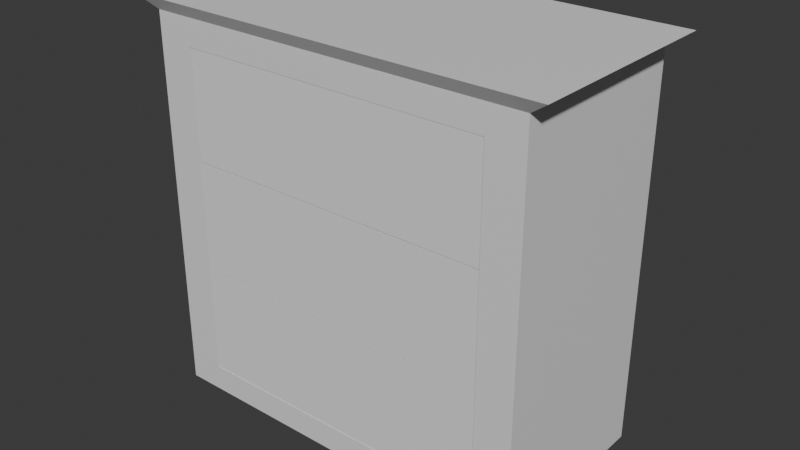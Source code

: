 # Source: Drawer.blend  (saved by Blender 4.4.30; exported with 4.5.12 LTS)
import bpy
from mathutils import Matrix  # noqa: F401  (used for matrix-valued properties, if any)

bpy.ops.wm.read_factory_settings(use_empty=True)
scene = bpy.context.scene
scene.name = 'Scene'

# ---- collections
col_collection = bpy.data.collections.new('Collection'); scene.collection.children.link(col_collection)

# ---- materials (node trees are filled in below, after node groups)
mat_material = bpy.data.materials.new('Material')
mat_material.alpha_threshold = 0.0
mat_material.roughness = 0.5
mat_material.line_color = (0.0, 0.0, 0.0, 1.0)

# ---- material node trees
mat_material.use_nodes = True; mat_material.node_tree.nodes.clear()
_N = mat_material.node_tree.nodes; _L = mat_material.node_tree.links
n0 = _N.new('ShaderNodeOutputMaterial'); n0.name = 'Material Output'; n0.location = (300, 300)
n1 = _N.new('ShaderNodeBsdfPrincipled'); n1.name = 'Principled BSDF'; n1.location = (10, 300)
n1.inputs[3].default_value = 1.45
_L.new(n1.outputs[0], n0.inputs[0])
n0.is_active_output = True

# ---- world
world_world = bpy.data.worlds.new('World'); scene.world = world_world
world_world.use_nodes = True; world_world.node_tree.nodes.clear()
_N = world_world.node_tree.nodes; _L = world_world.node_tree.links
n0 = _N.new('ShaderNodeOutputWorld'); n0.name = 'World Output'; n0.location = (300, 300)
n1 = _N.new('ShaderNodeBackground'); n1.name = 'Background'; n1.location = (10, 300)
n1.inputs[0].default_value = (0.05088, 0.05088, 0.05088, 1.0)
_L.new(n1.outputs[0], n0.inputs[0])
n0.is_active_output = True
world_world.color = (0.05088, 0.05088, 0.05088)
world_world.sun_shadow_jitter_overblur = 0.0

# ---- meshes
me_cube = bpy.data.meshes.new('Cube')
me_cube.from_pydata([(1.0, 1.0, 1.0), (1.0, 1.0, -1.0), (1.0, -1.0, 1.0), (1.0, -1.0, -1.0), (-1.0, 1.0, 1.0), (-1.0, 1.0, -1.0), (-1.0, -1.0, 1.0), (-1.0, -1.0, -1.0), (1.103, -1.103, 1.072), (-1.103, -1.103, 1.072), (1.103, 1.103, 1.072), (-1.103, 1.103, 1.072), (0.8098, -1.0, 0.8605), (0.8098, -1.0, -0.8605), (-0.8098, -1.0, 0.8605), (-0.8098, -1.0, -0.8605), (0.8098, 0.7065, 0.8605), (0.8098, 0.7065, -0.8605), (-0.8098, 0.7065, 0.8605), (-0.8098, 0.7065, -0.8605)], [], [(4, 6, 9, 11), (7, 6, 4, 5), (5, 1, 3, 7), (1, 0, 2, 3), (5, 4, 0, 1), (10, 11, 9, 8), (2, 0, 10, 8), (0, 4, 11, 10), (6, 2, 8, 9), (3, 2, 12, 13), (6, 7, 15, 14), (7, 3, 13, 15), (2, 6, 14, 12), (12, 14, 18, 16), (14, 15, 19, 18), (15, 13, 17, 19), (13, 12, 16, 17), (19, 17, 16, 18)])
_uv = me_cube.uv_layers.new(name='UVMap')
_uv.uv.foreach_set('vector', [0.625, 0.25, 0.625, 0.0, 0.625, 0.0, 0.625, 0.25, 0.375, 0.0, 0.625, 0.0, 0.625, 0.25, 0.375, 0.25, 0.125, 0.5, 0.375, 0.5, 0.375, 0.75, 0.125, 0.75, 0.375, 0.5, 0.625, 0.5, 0.625, 0.75, 0.375, 0.75, 0.375, 0.25, 0.625, 0.25, 0.625, 0.5, 0.375, 0.5, 0.625, 0.5, 0.875, 0.5, 0.875, 0.75, 0.625, 0.75, 0.625, 0.75, 0.625, 0.5, 0.625, 0.5, 0.625, 0.75, 0.625, 0.5, 0.625, 0.25, 0.625, 0.25, 0.625, 0.5, 0.625, 1.0, 0.625, 0.75, 0.625, 0.75, 0.625, 1.0, 0.375, 0.75, 0.625, 0.75, 0.625, 0.75, 0.375, 0.75, 0.625, 0.0, 0.375, 0.0, 0.375, 0.0, 0.625, 0.0, 0.125, 0.75, 0.375, 0.75, 0.375, 0.75, 0.125, 0.75, 0.625, 0.75, 0.625, 1.0, 0.625, 1.0, 0.625, 0.75, 0.625, 0.75, 0.625, 1.0, 0.625, 1.0, 0.625, 0.75, 0.625, 0.0, 0.375, 0.0, 0.375, 0.0, 0.625, 0.0, 0.125, 0.75, 0.375, 0.75, 0.375, 0.75, 0.125, 0.75, 0.375, 0.75, 0.625, 0.75, 0.625, 0.75, 0.375, 0.75, 0.125, 0.75, 0.375, 0.75, 0.625, 0.75, 0.625, 1.0])
me_cube.materials.append(mat_material)
me_cube.use_mirror_vertex_groups = False
me_cube.update()
me_cube_001 = bpy.data.meshes.new('Cube.001')
me_cube_001.from_pydata([(1.0, 1.103, -0.7758), (-1.0, -1.103, 1.0), (0.8456, 1.103, -0.7758), (-1.0, 1.103, 1.0), (-1.0, 1.103, -0.7758), (1.0, -1.103, 1.0), (-1.0, -1.103, -0.7758), (1.0, 1.103, 1.0), (-0.8456, 1.103, 1.0), (0.8456, 1.103, 1.0), (0.8456, -1.103, 1.0), (-0.8456, -1.103, 1.0), (-0.8456, -0.9111, 1.0), (0.8456, -0.9111, 1.0), (0.8456, 0.9662, 1.0), (-0.8456, 0.9662, 1.0), (1.0, -1.103, -0.7758), (-0.8456, -1.103, -0.7758), (-0.8456, 1.103, -0.7758), (0.8456, -1.103, -0.7758), (-0.8456, 0.9662, -0.7758), (0.8456, -0.9111, -0.7758), (-0.8456, -0.9111, -0.7758), (0.8456, 0.9662, -0.7758), (0.8456, -1.103, -0.8943), (-0.8456, -1.103, -0.8943), (1.0, -1.103, -0.8943), (-1.0, 1.103, -0.8943), (-0.8456, 1.103, -0.8943), (-1.0, -1.103, -0.8943), (1.0, 1.103, -0.8943), (0.8456, 1.103, -0.8943), (-0.8456, 0.9662, -0.8943), (0.8456, -0.9111, -0.8943), (-0.8456, -0.9111, -0.8943), (0.8456, 0.9662, -0.8943)], [], [(10, 19, 16, 5), (21, 22, 34, 33), (6, 29, 25, 17), (20, 23, 35, 32), (1, 6, 17, 11), (3, 1, 11, 12, 15, 8), (9, 14, 13, 10, 5, 7), (11, 10, 13, 12), (9, 8, 15, 14), (16, 26, 30, 0), (5, 16, 0, 7), (11, 17, 19, 10), (12, 22, 20, 15), (7, 0, 2, 9), (8, 18, 4, 3), (3, 4, 6, 1), (14, 23, 21, 13), (15, 20, 23, 14), (9, 2, 18, 8), (13, 21, 22, 12), (20, 23, 21, 22), (25, 34, 33, 24), (31, 30, 26, 24, 33, 35), (31, 35, 32, 28), (27, 28, 32, 34, 25, 29), (19, 24, 26, 16), (0, 30, 31, 2), (4, 27, 29, 6), (22, 20, 32, 34), (18, 28, 27, 4), (2, 31, 28, 18), (23, 21, 33, 35), (17, 25, 24, 19), (32, 35, 33, 34)])
_uv = me_cube_001.uv_layers.new(name='UVMap')
_uv.uv.foreach_set('vector', [0.625, 0.8333, 0.625, 0.8333, 0.625, 0.75, 0.625, 0.75, 0.625, 0.625, 0.625, 0.625, 0.625, 0.625, 0.625, 0.625, 0.625, 1.0, 0.625, 1.0, 0.625, 0.9167, 0.625, 0.9167, 0.625, 0.4792, 0.625, 0.5208, 0.625, 0.5208, 0.625, 0.4792, 0.625, 1.0, 0.625, 1.0, 0.625, 0.9167, 0.625, 0.9167, 0.625, 0.25, 0.625, 1.0, 0.625, 0.9167, 0.625, 0.625, 0.625, 0.4792, 0.625, 0.3333, 0.625, 0.4167, 0.625, 0.5208, 0.625, 0.625, 0.625, 0.8333, 0.625, 0.75, 0.625, 0.5, 0.625, 0.9167, 0.625, 0.8333, 0.625, 0.625, 0.625, 0.625, 0.625, 0.4167, 0.625, 0.3333, 0.625, 0.4792, 0.625, 0.5208, 0.625, 0.75, 0.625, 0.75, 0.625, 0.5, 0.625, 0.5, 0.625, 0.75, 0.625, 0.75, 0.625, 0.5, 0.625, 0.5, 0.625, 0.9167, 0.625, 0.9167, 0.625, 0.8333, 0.625, 0.8333, 0.625, 0.625, 0.625, 0.625, 0.625, 0.4792, 0.625, 0.4792, 0.625, 0.5, 0.625, 0.5, 0.625, 0.4167, 0.625, 0.4167, 0.625, 0.3333, 0.625, 0.3333, 0.625, 0.25, 0.625, 0.25, 0.625, 0.25, 0.625, 0.25, 0.625, 1.0, 0.625, 1.0, 0.625, 0.5208, 0.625, 0.5208, 0.625, 0.625, 0.625, 0.625, 0.625, 0.4792, 0.625, 0.4792, 0.625, 0.5208, 0.625, 0.5208, 0.625, 0.4167, 0.625, 0.4167, 0.625, 0.3333, 0.625, 0.3333, 0.625, 0.625, 0.625, 0.625, 0.625, 0.625, 0.625, 0.625, 0.0, 0.0, 0.0, 0.0, 0.0, 0.0, 0.0, 0.0, 0.625, 0.9167, 0.625, 0.625, 0.625, 0.625, 0.625, 0.8333, 0.625, 0.4167, 0.625, 0.5, 0.625, 0.75, 0.625, 0.8333, 0.625, 0.625, 0.625, 0.5208, 0.625, 0.4167, 0.625, 0.5208, 0.625, 0.4792, 0.625, 0.3333, 0.625, 0.25, 0.625, 0.3333, 0.625, 0.4792, 0.625, 0.625, 0.625, 0.9167, 0.625, 1.0, 0.625, 0.8333, 0.625, 0.8333, 0.625, 0.75, 0.625, 0.75, 0.625, 0.5, 0.625, 0.5, 0.625, 0.4167, 0.625, 0.4167, 0.625, 0.25, 0.625, 0.25, 0.625, 1.0, 0.625, 1.0, 0.625, 0.625, 0.625, 0.4792, 0.625, 0.4792, 0.625, 0.625, 0.625, 0.3333, 0.625, 0.3333, 0.625, 0.25, 0.625, 0.25, 0.625, 0.4167, 0.625, 0.4167, 0.625, 0.3333, 0.625, 0.3333, 0.625, 0.5208, 0.625, 0.625, 0.625, 0.625, 0.625, 0.5208, 0.625, 0.9167, 0.625, 0.9167, 0.625, 0.8333, 0.625, 0.8333, 0.0, 0.0, 0.0, 0.0, 0.0, 0.0, 0.0, 0.0])
me_cube_001.update()
me_cube_004 = bpy.data.meshes.new('Cube.004')
me_cube_004.from_pydata([(1.0, 1.103, -0.7758), (-1.0, -1.103, 1.0), (0.8456, 1.103, -0.7758), (-1.0, 1.103, 1.0), (-1.0, 1.103, -0.7758), (1.0, -1.103, 1.0), (-1.0, -1.103, -0.7758), (1.0, 1.103, 1.0), (-0.8456, 1.103, 1.0), (0.8456, 1.103, 1.0), (0.8456, -1.103, 1.0), (-0.8456, -1.103, 1.0), (-0.8456, -0.9111, 1.0), (0.8456, -0.9111, 1.0), (0.8456, 0.9662, 1.0), (-0.8456, 0.9662, 1.0), (1.0, -1.103, -0.7758), (-0.8456, -1.103, -0.7758), (-0.8456, 1.103, -0.7758), (0.8456, -1.103, -0.7758), (-0.8456, 0.9662, -0.7758), (0.8456, -0.9111, -0.7758), (-0.8456, -0.9111, -0.7758), (0.8456, 0.9662, -0.7758), (0.8456, -1.103, -0.8943), (-0.8456, -1.103, -0.8943), (1.0, -1.103, -0.8943), (-1.0, 1.103, -0.8943), (-0.8456, 1.103, -0.8943), (-1.0, -1.103, -0.8943), (1.0, 1.103, -0.8943), (0.8456, 1.103, -0.8943), (-0.8456, 0.9662, -0.8943), (0.8456, -0.9111, -0.8943), (-0.8456, -0.9111, -0.8943), (0.8456, 0.9662, -0.8943)], [], [(10, 19, 16, 5), (21, 22, 34, 33), (6, 29, 25, 17), (20, 23, 35, 32), (1, 6, 17, 11), (3, 1, 11, 12, 15, 8), (9, 14, 13, 10, 5, 7), (11, 10, 13, 12), (9, 8, 15, 14), (16, 26, 30, 0), (5, 16, 0, 7), (11, 17, 19, 10), (12, 22, 20, 15), (7, 0, 2, 9), (8, 18, 4, 3), (3, 4, 6, 1), (14, 23, 21, 13), (15, 20, 23, 14), (9, 2, 18, 8), (13, 21, 22, 12), (20, 23, 21, 22), (25, 34, 33, 24), (31, 30, 26, 24, 33, 35), (31, 35, 32, 28), (27, 28, 32, 34, 25, 29), (19, 24, 26, 16), (0, 30, 31, 2), (4, 27, 29, 6), (22, 20, 32, 34), (18, 28, 27, 4), (2, 31, 28, 18), (23, 21, 33, 35), (17, 25, 24, 19), (32, 35, 33, 34)])
_uv = me_cube_004.uv_layers.new(name='UVMap')
_uv.uv.foreach_set('vector', [0.625, 0.8333, 0.625, 0.8333, 0.625, 0.75, 0.625, 0.75, 0.625, 0.625, 0.625, 0.625, 0.625, 0.625, 0.625, 0.625, 0.625, 1.0, 0.625, 1.0, 0.625, 0.9167, 0.625, 0.9167, 0.625, 0.4792, 0.625, 0.5208, 0.625, 0.5208, 0.625, 0.4792, 0.625, 1.0, 0.625, 1.0, 0.625, 0.9167, 0.625, 0.9167, 0.625, 0.25, 0.625, 1.0, 0.625, 0.9167, 0.625, 0.625, 0.625, 0.4792, 0.625, 0.3333, 0.625, 0.4167, 0.625, 0.5208, 0.625, 0.625, 0.625, 0.8333, 0.625, 0.75, 0.625, 0.5, 0.625, 0.9167, 0.625, 0.8333, 0.625, 0.625, 0.625, 0.625, 0.625, 0.4167, 0.625, 0.3333, 0.625, 0.4792, 0.625, 0.5208, 0.625, 0.75, 0.625, 0.75, 0.625, 0.5, 0.625, 0.5, 0.625, 0.75, 0.625, 0.75, 0.625, 0.5, 0.625, 0.5, 0.625, 0.9167, 0.625, 0.9167, 0.625, 0.8333, 0.625, 0.8333, 0.625, 0.625, 0.625, 0.625, 0.625, 0.4792, 0.625, 0.4792, 0.625, 0.5, 0.625, 0.5, 0.625, 0.4167, 0.625, 0.4167, 0.625, 0.3333, 0.625, 0.3333, 0.625, 0.25, 0.625, 0.25, 0.625, 0.25, 0.625, 0.25, 0.625, 1.0, 0.625, 1.0, 0.625, 0.5208, 0.625, 0.5208, 0.625, 0.625, 0.625, 0.625, 0.625, 0.4792, 0.625, 0.4792, 0.625, 0.5208, 0.625, 0.5208, 0.625, 0.4167, 0.625, 0.4167, 0.625, 0.3333, 0.625, 0.3333, 0.625, 0.625, 0.625, 0.625, 0.625, 0.625, 0.625, 0.625, 0.0, 0.0, 0.0, 0.0, 0.0, 0.0, 0.0, 0.0, 0.625, 0.9167, 0.625, 0.625, 0.625, 0.625, 0.625, 0.8333, 0.625, 0.4167, 0.625, 0.5, 0.625, 0.75, 0.625, 0.8333, 0.625, 0.625, 0.625, 0.5208, 0.625, 0.4167, 0.625, 0.5208, 0.625, 0.4792, 0.625, 0.3333, 0.625, 0.25, 0.625, 0.3333, 0.625, 0.4792, 0.625, 0.625, 0.625, 0.9167, 0.625, 1.0, 0.625, 0.8333, 0.625, 0.8333, 0.625, 0.75, 0.625, 0.75, 0.625, 0.5, 0.625, 0.5, 0.625, 0.4167, 0.625, 0.4167, 0.625, 0.25, 0.625, 0.25, 0.625, 1.0, 0.625, 1.0, 0.625, 0.625, 0.625, 0.4792, 0.625, 0.4792, 0.625, 0.625, 0.625, 0.3333, 0.625, 0.3333, 0.625, 0.25, 0.625, 0.25, 0.625, 0.4167, 0.625, 0.4167, 0.625, 0.3333, 0.625, 0.3333, 0.625, 0.5208, 0.625, 0.625, 0.625, 0.625, 0.625, 0.5208, 0.625, 0.9167, 0.625, 0.9167, 0.625, 0.8333, 0.625, 0.8333, 0.0, 0.0, 0.0, 0.0, 0.0, 0.0, 0.0, 0.0])
me_cube_004.update()
me_cube_005 = bpy.data.meshes.new('Cube.005')
me_cube_005.from_pydata([(1.0, 1.103, -0.7758), (-1.0, -1.103, 1.0), (0.8456, 1.103, -0.7758), (-1.0, 1.103, 1.0), (-1.0, 1.103, -0.7758), (1.0, -1.103, 1.0), (-1.0, -1.103, -0.7758), (1.0, 1.103, 1.0), (-0.8456, 1.103, 1.0), (0.8456, 1.103, 1.0), (0.8456, -1.103, 1.0), (-0.8456, -1.103, 1.0), (-0.8456, -0.9111, 1.0), (0.8456, -0.9111, 1.0), (0.8456, 0.9662, 1.0), (-0.8456, 0.9662, 1.0), (1.0, -1.103, -0.7758), (-0.8456, -1.103, -0.7758), (-0.8456, 1.103, -0.7758), (0.8456, -1.103, -0.7758), (-0.8456, 0.9662, -0.7758), (0.8456, -0.9111, -0.7758), (-0.8456, -0.9111, -0.7758), (0.8456, 0.9662, -0.7758), (0.8456, -1.103, -0.8943), (-0.8456, -1.103, -0.8943), (1.0, -1.103, -0.8943), (-1.0, 1.103, -0.8943), (-0.8456, 1.103, -0.8943), (-1.0, -1.103, -0.8943), (1.0, 1.103, -0.8943), (0.8456, 1.103, -0.8943), (-0.8456, 0.9662, -0.8943), (0.8456, -0.9111, -0.8943), (-0.8456, -0.9111, -0.8943), (0.8456, 0.9662, -0.8943)], [], [(10, 19, 16, 5), (21, 22, 34, 33), (6, 29, 25, 17), (20, 23, 35, 32), (1, 6, 17, 11), (3, 1, 11, 12, 15, 8), (9, 14, 13, 10, 5, 7), (11, 10, 13, 12), (9, 8, 15, 14), (16, 26, 30, 0), (5, 16, 0, 7), (11, 17, 19, 10), (12, 22, 20, 15), (7, 0, 2, 9), (8, 18, 4, 3), (3, 4, 6, 1), (14, 23, 21, 13), (15, 20, 23, 14), (9, 2, 18, 8), (13, 21, 22, 12), (20, 23, 21, 22), (25, 34, 33, 24), (31, 30, 26, 24, 33, 35), (31, 35, 32, 28), (27, 28, 32, 34, 25, 29), (19, 24, 26, 16), (0, 30, 31, 2), (4, 27, 29, 6), (22, 20, 32, 34), (18, 28, 27, 4), (2, 31, 28, 18), (23, 21, 33, 35), (17, 25, 24, 19), (32, 35, 33, 34)])
_uv = me_cube_005.uv_layers.new(name='UVMap')
_uv.uv.foreach_set('vector', [0.625, 0.8333, 0.625, 0.8333, 0.625, 0.75, 0.625, 0.75, 0.625, 0.625, 0.625, 0.625, 0.625, 0.625, 0.625, 0.625, 0.625, 1.0, 0.625, 1.0, 0.625, 0.9167, 0.625, 0.9167, 0.625, 0.4792, 0.625, 0.5208, 0.625, 0.5208, 0.625, 0.4792, 0.625, 1.0, 0.625, 1.0, 0.625, 0.9167, 0.625, 0.9167, 0.625, 0.25, 0.625, 1.0, 0.625, 0.9167, 0.625, 0.625, 0.625, 0.4792, 0.625, 0.3333, 0.625, 0.4167, 0.625, 0.5208, 0.625, 0.625, 0.625, 0.8333, 0.625, 0.75, 0.625, 0.5, 0.625, 0.9167, 0.625, 0.8333, 0.625, 0.625, 0.625, 0.625, 0.625, 0.4167, 0.625, 0.3333, 0.625, 0.4792, 0.625, 0.5208, 0.625, 0.75, 0.625, 0.75, 0.625, 0.5, 0.625, 0.5, 0.625, 0.75, 0.625, 0.75, 0.625, 0.5, 0.625, 0.5, 0.625, 0.9167, 0.625, 0.9167, 0.625, 0.8333, 0.625, 0.8333, 0.625, 0.625, 0.625, 0.625, 0.625, 0.4792, 0.625, 0.4792, 0.625, 0.5, 0.625, 0.5, 0.625, 0.4167, 0.625, 0.4167, 0.625, 0.3333, 0.625, 0.3333, 0.625, 0.25, 0.625, 0.25, 0.625, 0.25, 0.625, 0.25, 0.625, 1.0, 0.625, 1.0, 0.625, 0.5208, 0.625, 0.5208, 0.625, 0.625, 0.625, 0.625, 0.625, 0.4792, 0.625, 0.4792, 0.625, 0.5208, 0.625, 0.5208, 0.625, 0.4167, 0.625, 0.4167, 0.625, 0.3333, 0.625, 0.3333, 0.625, 0.625, 0.625, 0.625, 0.625, 0.625, 0.625, 0.625, 0.0, 0.0, 0.0, 0.0, 0.0, 0.0, 0.0, 0.0, 0.625, 0.9167, 0.625, 0.625, 0.625, 0.625, 0.625, 0.8333, 0.625, 0.4167, 0.625, 0.5, 0.625, 0.75, 0.625, 0.8333, 0.625, 0.625, 0.625, 0.5208, 0.625, 0.4167, 0.625, 0.5208, 0.625, 0.4792, 0.625, 0.3333, 0.625, 0.25, 0.625, 0.3333, 0.625, 0.4792, 0.625, 0.625, 0.625, 0.9167, 0.625, 1.0, 0.625, 0.8333, 0.625, 0.8333, 0.625, 0.75, 0.625, 0.75, 0.625, 0.5, 0.625, 0.5, 0.625, 0.4167, 0.625, 0.4167, 0.625, 0.25, 0.625, 0.25, 0.625, 1.0, 0.625, 1.0, 0.625, 0.625, 0.625, 0.4792, 0.625, 0.4792, 0.625, 0.625, 0.625, 0.3333, 0.625, 0.3333, 0.625, 0.25, 0.625, 0.25, 0.625, 0.4167, 0.625, 0.4167, 0.625, 0.3333, 0.625, 0.3333, 0.625, 0.5208, 0.625, 0.625, 0.625, 0.625, 0.625, 0.5208, 0.625, 0.9167, 0.625, 0.9167, 0.625, 0.8333, 0.625, 0.8333, 0.0, 0.0, 0.0, 0.0, 0.0, 0.0, 0.0, 0.0])
me_cube_005.update()
arm_armature = bpy.data.armatures.new('Armature')  # bones are not reproduced

# ---- objects
ob_drawer = bpy.data.objects.new('Drawer', me_cube)
ob_top = bpy.data.objects.new('Top', me_cube_001)
ob_middle = bpy.data.objects.new('Middle', me_cube_004)
ob_bottom = bpy.data.objects.new('Bottom', me_cube_005)
ob_drawer_rig = bpy.data.objects.new('Drawer Rig', arm_armature)

# ---- transforms, parenting, visibility, modifiers, constraints
ob_drawer.parent = ob_drawer_rig
ob_drawer.matrix_parent_inverse = Matrix(((1.0, -0.0, 0.0, -0.0), (-0.0, 1.0, -0.0, 0.0), (0.0, -0.0, 1.0, 1.945), (-0.0, 0.0, -0.0, 1.0)))
ob_drawer.location = (0.0, 0.0, 0.0)
ob_drawer.scale = (2.026, 1.0, 2.014)
ob_drawer.lock_rotations_4d = False
ob_drawer.empty_display_type = 'ARROWS'
ob_drawer.lineart.crease_threshold = 0.0
_vg = ob_drawer.vertex_groups.new(name='Drawer')
_vg.add([0, 1, 2, 3, 4, 5, 6, 7, 8, 9, 10, 11, 12, 13, 14, 15, 16, 17, 18, 19], 1.0, 'REPLACE')
_vg = ob_drawer.vertex_groups.new(name='Bottom')
_vg = ob_drawer.vertex_groups.new(name='Middle')
_vg = ob_drawer.vertex_groups.new(name='Top')
_m = ob_drawer.modifiers.new('Armature', 'ARMATURE')
_m.object = ob_drawer_rig
ob_top.parent = ob_drawer_rig
ob_top.matrix_parent_inverse = Matrix(((1.0, -0.0, 0.0, -0.0), (-0.0, 1.0, -0.0, 0.0), (0.0, -0.0, 1.0, 1.945), (-0.0, 0.0, -0.0, 1.0)))
ob_top.location = (0.0, -0.1404, 1.156)
ob_top.scale = (1.632, 0.7754, 0.6145)
_vg = ob_top.vertex_groups.new(name='Drawer')
_vg = ob_top.vertex_groups.new(name='Bottom')
_vg = ob_top.vertex_groups.new(name='Middle')
_vg = ob_top.vertex_groups.new(name='Top')
_vg.add([0, 1, 2, 3, 4, 5, 6, 7, 8, 9, 10, 11, 12, 13, 14, 15, 16, 17, 18, 19, 20, 21, 22, 23, 24, 25, 26, 27, 28, 29, 30, 31, 32, 33, 34, 35], 1.0, 'REPLACE')
_m = ob_top.modifiers.new('Armature', 'ARMATURE')
_m.object = ob_drawer_rig
ob_middle.parent = ob_drawer_rig
ob_middle.matrix_parent_inverse = Matrix(((1.0, -0.0, 0.0, -0.0), (-0.0, 1.0, -0.0, 0.0), (0.0, -0.0, 1.0, 1.945), (-0.0, 0.0, -0.0, 1.0)))
ob_middle.location = (0.0, -0.1404, -0.01763)
ob_middle.scale = (1.632, 0.7754, 0.6145)
_vg = ob_middle.vertex_groups.new(name='Drawer')
_vg = ob_middle.vertex_groups.new(name='Bottom')
_vg = ob_middle.vertex_groups.new(name='Middle')
_vg.add([0, 1, 2, 3, 4, 5, 6, 7, 8, 9, 10, 11, 12, 13, 14, 15, 16, 17, 18, 19, 20, 21, 22, 23, 24, 25, 26, 27, 28, 29, 30, 31, 32, 33, 34, 35], 1.0, 'REPLACE')
_vg = ob_middle.vertex_groups.new(name='Top')
_m = ob_middle.modifiers.new('Armature', 'ARMATURE')
_m.object = ob_drawer_rig
ob_bottom.parent = ob_drawer_rig
ob_bottom.matrix_parent_inverse = Matrix(((1.0, -0.0, 0.0, -0.0), (-0.0, 1.0, -0.0, 0.0), (0.0, -0.0, 1.0, 1.945), (-0.0, 0.0, -0.0, 1.0)))
ob_bottom.location = (0.0, -0.1404, -1.191)
ob_bottom.scale = (1.632, 0.7754, 0.6145)
_vg = ob_bottom.vertex_groups.new(name='Drawer')
_vg = ob_bottom.vertex_groups.new(name='Bottom')
_vg.add([0, 1, 2, 3, 4, 5, 6, 7, 8, 9, 10, 11, 12, 13, 14, 15, 16, 17, 18, 19, 20, 21, 22, 23, 24, 25, 26, 27, 28, 29, 30, 31, 32, 33, 34, 35], 1.0, 'REPLACE')
_vg = ob_bottom.vertex_groups.new(name='Middle')
_vg = ob_bottom.vertex_groups.new(name='Top')
_m = ob_bottom.modifiers.new('Armature', 'ARMATURE')
_m.object = ob_drawer_rig
ob_drawer_rig.location = (0.0, 0.0, -1.945)
ob_drawer_rig.show_in_front = True

# ---- collection membership
col_collection.objects.link(ob_drawer)
col_collection.objects.link(ob_top)
col_collection.objects.link(ob_middle)
col_collection.objects.link(ob_bottom)
col_collection.objects.link(ob_drawer_rig)

# ---- scene / render settings (as saved in the file)
scene.frame_start = 1; scene.frame_end = 60; scene.frame_set(1)
scene.render.engine = 'BLENDER_EEVEE_NEXT'
bpy.context.view_layer.update()

# ---- added for rendering (the .blend has no active camera and no usable light): camera, sun
cam_auto = bpy.data.cameras.new('AutoCamera')
cam_auto.lens = 50.0
cam_auto.sensor_width = 36.0
cam_auto.clip_end = 1000.0
ob_auto_camera = bpy.data.objects.new('AutoCamera', cam_auto)
scene.collection.objects.link(ob_auto_camera)
ob_auto_camera.location = (6.01235, -7.21483, 4.88198)
ob_auto_camera.rotation_euler = (1.09748, -7.21219e-08, 0.694738)
scene.camera = ob_auto_camera
light_auto_sun = bpy.data.lights.new('AutoSun', 'SUN')
light_auto_sun.energy = 3.0
light_auto_sun.angle = 0.0523599
ob_auto_sun = bpy.data.objects.new('AutoSun', light_auto_sun)
scene.collection.objects.link(ob_auto_sun)
ob_auto_sun.rotation_euler = (0.872665, 0.174533, 0.523599)
bpy.context.view_layer.update()
